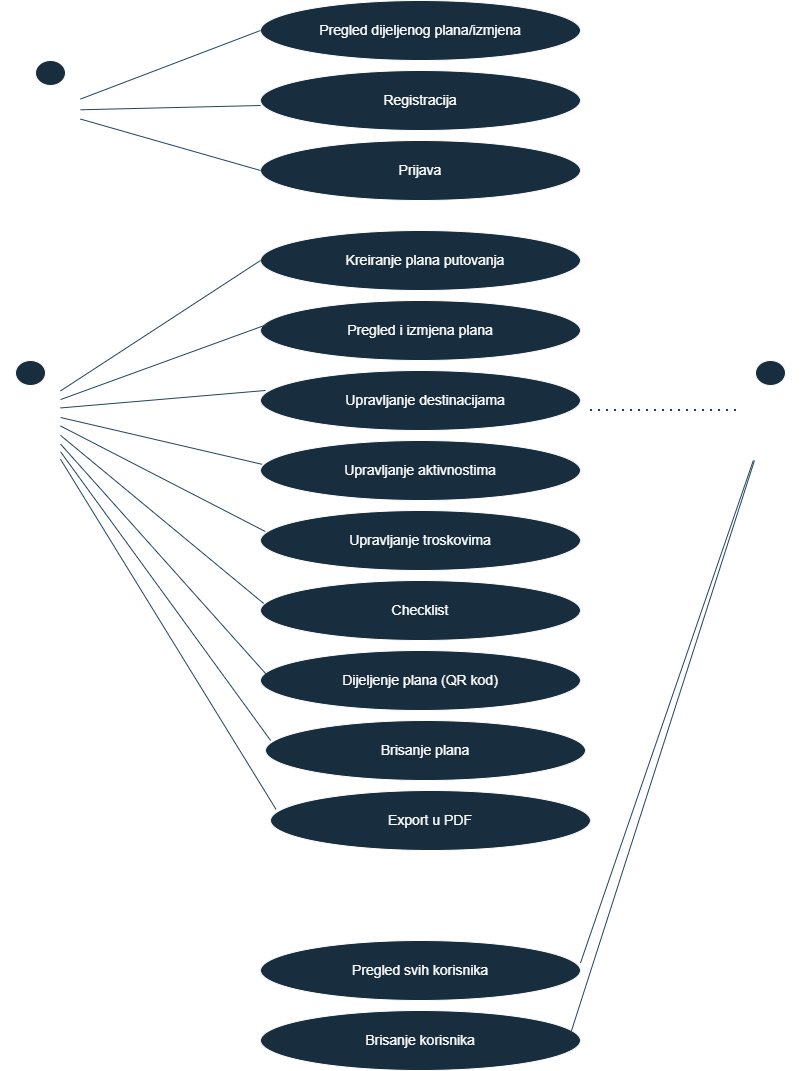

The diagram above was exported from draw.io. Its source (the exported page's mxGraphModel, read from the mxfile embedded in the PNG):
<mxGraphModel dx="2293" dy="1022" grid="1" gridSize="10" guides="1" tooltips="1" connect="1" arrows="1" fold="1" page="1" pageScale="1" pageWidth="850" pageHeight="1100" math="0" shadow="0">
  <root>
    <mxCell id="0" />
    <mxCell id="1" parent="0" />
    <mxCell id="LaUdO2fjIp7hgOqUjBUU-10" parent="1" style="ellipse;whiteSpace=wrap;html=1;labelBackgroundColor=none;fillColor=#182E3E;strokeColor=#FFFFFF;fontColor=#FFFFFF;" value="" vertex="1">
      <mxGeometry height="60" width="320" x="280" y="80" as="geometry" />
    </mxCell>
    <mxCell id="LaUdO2fjIp7hgOqUjBUU-1" parent="1" style="shape=umlActor;verticalLabelPosition=bottom;verticalAlign=top;html=1;outlineConnect=0;labelBackgroundColor=none;fillColor=#182E3E;strokeColor=#FFFFFF;fontColor=#FFFFFF;" value="Actor" vertex="1">
      <mxGeometry height="100" width="60" x="40" y="70" as="geometry" />
    </mxCell>
    <mxCell id="LaUdO2fjIp7hgOqUjBUU-2" parent="1" style="text;html=1;whiteSpace=wrap;strokeColor=none;fillColor=none;align=center;verticalAlign=middle;rounded=0;labelBackgroundColor=none;fontColor=#FFFFFF;" value="Gost" vertex="1">
      <mxGeometry height="30" width="60" x="40" y="190" as="geometry" />
    </mxCell>
    <mxCell id="LaUdO2fjIp7hgOqUjBUU-3" parent="1" style="ellipse;whiteSpace=wrap;html=1;labelBackgroundColor=none;fillColor=#182E3E;strokeColor=#FFFFFF;fontColor=#FFFFFF;" value="" vertex="1">
      <mxGeometry height="60" width="320" x="280" y="10" as="geometry" />
    </mxCell>
    <mxCell id="LaUdO2fjIp7hgOqUjBUU-4" parent="1" style="text;html=1;whiteSpace=wrap;strokeColor=none;fillColor=none;align=center;verticalAlign=middle;rounded=0;labelBackgroundColor=none;fontColor=#FFFFFF;" value="&lt;font style=&quot;font-size: 14px;&quot;&gt;Pregled dijeljenog plana/izmjena&lt;/font&gt;" vertex="1">
      <mxGeometry height="30" width="210" x="335" y="25" as="geometry" />
    </mxCell>
    <mxCell id="LaUdO2fjIp7hgOqUjBUU-6" parent="1" style="text;html=1;whiteSpace=wrap;strokeColor=none;fillColor=none;align=center;verticalAlign=middle;rounded=0;labelBackgroundColor=none;fontColor=#FFFFFF;" value="&lt;span style=&quot;font-size: 14px;&quot;&gt;Registracija&lt;/span&gt;" vertex="1">
      <mxGeometry height="30" width="160" x="360" y="95" as="geometry" />
    </mxCell>
    <mxCell id="LaUdO2fjIp7hgOqUjBUU-11" parent="1" style="ellipse;whiteSpace=wrap;html=1;labelBackgroundColor=none;fillColor=#182E3E;strokeColor=#FFFFFF;fontColor=#FFFFFF;" value="" vertex="1">
      <mxGeometry height="60" width="320" x="280" y="150" as="geometry" />
    </mxCell>
    <mxCell id="LaUdO2fjIp7hgOqUjBUU-12" edge="1" parent="1" source="LaUdO2fjIp7hgOqUjBUU-8" style="edgeStyle=orthogonalEdgeStyle;rounded=0;orthogonalLoop=1;jettySize=auto;html=1;exitX=0.5;exitY=1;exitDx=0;exitDy=0;labelBackgroundColor=none;strokeColor=#23445D;fontColor=default;" target="LaUdO2fjIp7hgOqUjBUU-8">
      <mxGeometry relative="1" as="geometry" />
    </mxCell>
    <mxCell id="LaUdO2fjIp7hgOqUjBUU-8" parent="1" style="text;html=1;whiteSpace=wrap;strokeColor=none;fillColor=none;align=center;verticalAlign=middle;rounded=0;labelBackgroundColor=none;fontColor=#FFFFFF;" value="&lt;span style=&quot;font-size: 14px;&quot;&gt;Prijava&lt;/span&gt;" vertex="1">
      <mxGeometry height="30" width="160" x="360" y="165" as="geometry" />
    </mxCell>
    <mxCell id="LaUdO2fjIp7hgOqUjBUU-15" edge="1" parent="1" source="LaUdO2fjIp7hgOqUjBUU-1" style="endArrow=none;html=1;rounded=0;entryX=0;entryY=0.5;entryDx=0;entryDy=0;labelBackgroundColor=none;strokeColor=#23445D;fontColor=default;" target="LaUdO2fjIp7hgOqUjBUU-3" value="">
      <mxGeometry height="50" relative="1" width="50" as="geometry">
        <mxPoint x="120" y="120" as="sourcePoint" />
        <mxPoint x="200" y="85" as="targetPoint" />
      </mxGeometry>
    </mxCell>
    <mxCell id="LaUdO2fjIp7hgOqUjBUU-16" edge="1" parent="1" source="LaUdO2fjIp7hgOqUjBUU-1" style="endArrow=none;html=1;rounded=0;entryX=0;entryY=0.5;entryDx=0;entryDy=0;labelBackgroundColor=none;strokeColor=#23445D;fontColor=default;" value="">
      <mxGeometry height="50" relative="1" width="50" as="geometry">
        <mxPoint x="120" y="195" as="sourcePoint" />
        <mxPoint x="280" y="115" as="targetPoint" />
      </mxGeometry>
    </mxCell>
    <mxCell id="LaUdO2fjIp7hgOqUjBUU-17" edge="1" parent="1" source="LaUdO2fjIp7hgOqUjBUU-1" style="endArrow=none;html=1;rounded=0;entryX=0;entryY=0.5;entryDx=0;entryDy=0;labelBackgroundColor=none;strokeColor=#23445D;fontColor=default;" target="LaUdO2fjIp7hgOqUjBUU-11" value="">
      <mxGeometry height="50" relative="1" width="50" as="geometry">
        <mxPoint x="110" y="170" as="sourcePoint" />
        <mxPoint x="250" y="220" as="targetPoint" />
      </mxGeometry>
    </mxCell>
    <mxCell id="LaUdO2fjIp7hgOqUjBUU-18" parent="1" style="shape=umlActor;verticalLabelPosition=bottom;verticalAlign=top;html=1;outlineConnect=0;labelBackgroundColor=none;fillColor=#182E3E;strokeColor=#FFFFFF;fontColor=#FFFFFF;" value="Actor" vertex="1">
      <mxGeometry height="100" width="60" x="760" y="370" as="geometry" />
    </mxCell>
    <mxCell id="LaUdO2fjIp7hgOqUjBUU-19" parent="1" style="text;html=1;whiteSpace=wrap;strokeColor=none;fillColor=none;align=center;verticalAlign=middle;rounded=0;labelBackgroundColor=none;fontColor=#FFFFFF;" value="Admin" vertex="1">
      <mxGeometry height="30" width="60" x="760" y="490" as="geometry" />
    </mxCell>
    <mxCell id="LaUdO2fjIp7hgOqUjBUU-20" parent="1" style="ellipse;whiteSpace=wrap;html=1;labelBackgroundColor=none;fillColor=#182E3E;strokeColor=#FFFFFF;fontColor=#FFFFFF;" value="" vertex="1">
      <mxGeometry height="60" width="320" x="280" y="240" as="geometry" />
    </mxCell>
    <mxCell id="LaUdO2fjIp7hgOqUjBUU-21" parent="1" style="ellipse;whiteSpace=wrap;html=1;labelBackgroundColor=none;fillColor=#182E3E;strokeColor=#FFFFFF;fontColor=#FFFFFF;" value="" vertex="1">
      <mxGeometry height="60" width="320" x="280" y="310" as="geometry" />
    </mxCell>
    <mxCell id="LaUdO2fjIp7hgOqUjBUU-22" parent="1" style="ellipse;whiteSpace=wrap;html=1;labelBackgroundColor=none;fillColor=#182E3E;strokeColor=#FFFFFF;fontColor=#FFFFFF;" value="" vertex="1">
      <mxGeometry height="60" width="320" x="280" y="380" as="geometry" />
    </mxCell>
    <mxCell id="LaUdO2fjIp7hgOqUjBUU-23" parent="1" style="ellipse;whiteSpace=wrap;html=1;labelBackgroundColor=none;fillColor=#182E3E;strokeColor=#FFFFFF;fontColor=#FFFFFF;" value="" vertex="1">
      <mxGeometry height="60" width="320" x="280" y="450" as="geometry" />
    </mxCell>
    <mxCell id="LaUdO2fjIp7hgOqUjBUU-24" parent="1" style="ellipse;whiteSpace=wrap;html=1;labelBackgroundColor=none;fillColor=#182E3E;strokeColor=#FFFFFF;fontColor=#FFFFFF;" value="" vertex="1">
      <mxGeometry height="60" width="320" x="280" y="520" as="geometry" />
    </mxCell>
    <mxCell id="LaUdO2fjIp7hgOqUjBUU-25" parent="1" style="ellipse;whiteSpace=wrap;html=1;labelBackgroundColor=none;fillColor=#182E3E;strokeColor=#FFFFFF;fontColor=#FFFFFF;" value="" vertex="1">
      <mxGeometry height="60" width="320" x="280" y="590" as="geometry" />
    </mxCell>
    <mxCell id="LaUdO2fjIp7hgOqUjBUU-26" parent="1" style="ellipse;whiteSpace=wrap;html=1;labelBackgroundColor=none;fillColor=#182E3E;strokeColor=#FFFFFF;fontColor=#FFFFFF;" value="" vertex="1">
      <mxGeometry height="60" width="320" x="280" y="660" as="geometry" />
    </mxCell>
    <mxCell id="LaUdO2fjIp7hgOqUjBUU-27" parent="1" style="ellipse;whiteSpace=wrap;html=1;labelBackgroundColor=none;fillColor=#182E3E;strokeColor=#FFFFFF;fontColor=#FFFFFF;" value="" vertex="1">
      <mxGeometry height="60" width="320" x="280" y="950" as="geometry" />
    </mxCell>
    <mxCell id="LaUdO2fjIp7hgOqUjBUU-28" parent="1" style="ellipse;whiteSpace=wrap;html=1;labelBackgroundColor=none;fillColor=#182E3E;strokeColor=#FFFFFF;fontColor=#FFFFFF;" value="" vertex="1">
      <mxGeometry height="60" width="320" x="280" y="1020" as="geometry" />
    </mxCell>
    <mxCell id="LaUdO2fjIp7hgOqUjBUU-29" parent="1" style="shape=umlActor;verticalLabelPosition=bottom;verticalAlign=top;html=1;outlineConnect=0;labelBackgroundColor=none;fillColor=#182E3E;strokeColor=#FFFFFF;fontColor=#FFFFFF;" value="Actor" vertex="1">
      <mxGeometry height="100" width="60" x="20" y="370" as="geometry" />
    </mxCell>
    <mxCell id="LaUdO2fjIp7hgOqUjBUU-30" parent="1" style="text;html=1;whiteSpace=wrap;strokeColor=none;fillColor=none;align=center;verticalAlign=middle;rounded=0;labelBackgroundColor=none;fontColor=#FFFFFF;" value="Korisnik" vertex="1">
      <mxGeometry height="30" width="60" x="20" y="490" as="geometry" />
    </mxCell>
    <mxCell id="LaUdO2fjIp7hgOqUjBUU-31" parent="1" style="text;html=1;whiteSpace=wrap;strokeColor=none;fillColor=none;align=center;verticalAlign=middle;rounded=0;labelBackgroundColor=none;fontColor=#FFFFFF;" value="&lt;span style=&quot;font-size: 14px;&quot;&gt;Kreiranje plana putovanja&lt;/span&gt;" vertex="1">
      <mxGeometry height="30" width="170" x="360" y="255" as="geometry" />
    </mxCell>
    <mxCell id="LaUdO2fjIp7hgOqUjBUU-32" parent="1" style="text;html=1;whiteSpace=wrap;strokeColor=none;fillColor=none;align=center;verticalAlign=middle;rounded=0;labelBackgroundColor=none;fontColor=#FFFFFF;" value="&lt;span style=&quot;font-size: 14px;&quot;&gt;Pregled i izmjena plana&lt;/span&gt;" vertex="1">
      <mxGeometry height="30" width="160" x="360" y="325" as="geometry" />
    </mxCell>
    <mxCell id="LaUdO2fjIp7hgOqUjBUU-33" parent="1" style="text;html=1;whiteSpace=wrap;strokeColor=none;fillColor=none;align=center;verticalAlign=middle;rounded=0;labelBackgroundColor=none;fontColor=#FFFFFF;" value="&lt;span style=&quot;font-size: 14px;&quot;&gt;Upravljanje destinacijama&lt;/span&gt;" vertex="1">
      <mxGeometry height="30" width="170" x="360" y="395" as="geometry" />
    </mxCell>
    <mxCell id="LaUdO2fjIp7hgOqUjBUU-34" parent="1" style="text;html=1;whiteSpace=wrap;strokeColor=none;fillColor=none;align=center;verticalAlign=middle;rounded=0;labelBackgroundColor=none;fontColor=#FFFFFF;" value="&lt;span style=&quot;font-size: 14px;&quot;&gt;Upravljanje aktivnostima&lt;/span&gt;" vertex="1">
      <mxGeometry height="30" width="160" x="360" y="465" as="geometry" />
    </mxCell>
    <mxCell id="LaUdO2fjIp7hgOqUjBUU-35" parent="1" style="text;html=1;whiteSpace=wrap;strokeColor=none;fillColor=none;align=center;verticalAlign=middle;rounded=0;labelBackgroundColor=none;fontColor=#FFFFFF;" value="&lt;span style=&quot;font-size: 14px;&quot;&gt;Upravljanje troskovima&lt;/span&gt;" vertex="1">
      <mxGeometry height="30" width="160" x="360" y="535" as="geometry" />
    </mxCell>
    <mxCell id="LaUdO2fjIp7hgOqUjBUU-36" parent="1" style="text;html=1;whiteSpace=wrap;strokeColor=none;fillColor=none;align=center;verticalAlign=middle;rounded=0;labelBackgroundColor=none;fontColor=#FFFFFF;" value="&lt;span style=&quot;font-size: 14px;&quot;&gt;Checklist&lt;/span&gt;" vertex="1">
      <mxGeometry height="30" width="160" x="360" y="605" as="geometry" />
    </mxCell>
    <mxCell id="LaUdO2fjIp7hgOqUjBUU-37" parent="1" style="text;html=1;whiteSpace=wrap;strokeColor=none;fillColor=none;align=center;verticalAlign=middle;rounded=0;labelBackgroundColor=none;fontColor=#FFFFFF;" value="&lt;span style=&quot;font-size: 14px;&quot;&gt;Dijeljenje plana (QR kod)&lt;/span&gt;" vertex="1">
      <mxGeometry height="30" width="160" x="360" y="675" as="geometry" />
    </mxCell>
    <mxCell id="LaUdO2fjIp7hgOqUjBUU-38" parent="1" style="text;html=1;whiteSpace=wrap;strokeColor=none;fillColor=none;align=center;verticalAlign=middle;rounded=0;labelBackgroundColor=none;fontColor=#FFFFFF;" value="&lt;span style=&quot;font-size: 14px;&quot;&gt;Pregled svih korisnika&lt;/span&gt;" vertex="1">
      <mxGeometry height="30" width="160" x="360" y="965" as="geometry" />
    </mxCell>
    <mxCell id="LaUdO2fjIp7hgOqUjBUU-39" parent="1" style="text;html=1;whiteSpace=wrap;strokeColor=none;fillColor=none;align=center;verticalAlign=middle;rounded=0;labelBackgroundColor=none;fontColor=#FFFFFF;" value="&lt;span style=&quot;font-size: 14px;&quot;&gt;Brisanje korisnika&lt;/span&gt;" vertex="1">
      <mxGeometry height="30" width="160" x="360" y="1035" as="geometry" />
    </mxCell>
    <mxCell id="LaUdO2fjIp7hgOqUjBUU-41" parent="1" style="ellipse;whiteSpace=wrap;html=1;labelBackgroundColor=none;fillColor=#182E3E;strokeColor=#FFFFFF;fontColor=#FFFFFF;" value="" vertex="1">
      <mxGeometry height="60" width="320" x="285" y="730" as="geometry" />
    </mxCell>
    <mxCell id="LaUdO2fjIp7hgOqUjBUU-40" parent="1" style="text;html=1;whiteSpace=wrap;strokeColor=none;fillColor=none;align=center;verticalAlign=middle;rounded=0;labelBackgroundColor=none;fontColor=#FFFFFF;" value="&lt;span style=&quot;font-size: 14px;&quot;&gt;Brisanje plana&lt;/span&gt;" vertex="1">
      <mxGeometry height="30" width="160" x="365" y="745" as="geometry" />
    </mxCell>
    <mxCell id="LaUdO2fjIp7hgOqUjBUU-42" edge="1" parent="1" source="LaUdO2fjIp7hgOqUjBUU-29" style="endArrow=none;html=1;rounded=0;labelBackgroundColor=none;strokeColor=#23445D;fontColor=default;" value="">
      <mxGeometry height="50" relative="1" width="50" as="geometry">
        <mxPoint x="105" y="220" as="sourcePoint" />
        <mxPoint x="280" y="270" as="targetPoint" />
      </mxGeometry>
    </mxCell>
    <mxCell id="LaUdO2fjIp7hgOqUjBUU-43" edge="1" parent="1" source="LaUdO2fjIp7hgOqUjBUU-29" style="endArrow=none;html=1;rounded=0;entryX=0.022;entryY=0.397;entryDx=0;entryDy=0;entryPerimeter=0;labelBackgroundColor=none;strokeColor=#23445D;fontColor=default;" target="LaUdO2fjIp7hgOqUjBUU-21" value="">
      <mxGeometry height="50" relative="1" width="50" as="geometry">
        <mxPoint x="100" y="290" as="sourcePoint" />
        <mxPoint x="280" y="341" as="targetPoint" />
      </mxGeometry>
    </mxCell>
    <mxCell id="LaUdO2fjIp7hgOqUjBUU-44" edge="1" parent="1" source="LaUdO2fjIp7hgOqUjBUU-29" style="endArrow=none;html=1;rounded=0;entryX=0.016;entryY=0.333;entryDx=0;entryDy=0;entryPerimeter=0;labelBackgroundColor=none;strokeColor=#23445D;fontColor=default;" target="LaUdO2fjIp7hgOqUjBUU-22" value="">
      <mxGeometry height="50" relative="1" width="50" as="geometry">
        <mxPoint x="105" y="360" as="sourcePoint" />
        <mxPoint x="285" y="411" as="targetPoint" />
      </mxGeometry>
    </mxCell>
    <mxCell id="LaUdO2fjIp7hgOqUjBUU-45" edge="1" parent="1" source="LaUdO2fjIp7hgOqUjBUU-29" style="endArrow=none;html=1;rounded=0;entryX=0.005;entryY=0.397;entryDx=0;entryDy=0;entryPerimeter=0;labelBackgroundColor=none;strokeColor=#23445D;fontColor=default;" target="LaUdO2fjIp7hgOqUjBUU-23" value="">
      <mxGeometry height="50" relative="1" width="50" as="geometry">
        <mxPoint x="70" y="420" as="sourcePoint" />
        <mxPoint x="250" y="470" as="targetPoint" />
      </mxGeometry>
    </mxCell>
    <mxCell id="LaUdO2fjIp7hgOqUjBUU-46" edge="1" parent="1" source="LaUdO2fjIp7hgOqUjBUU-29" style="endArrow=none;html=1;rounded=0;entryX=0.015;entryY=0.35;entryDx=0;entryDy=0;entryPerimeter=0;labelBackgroundColor=none;strokeColor=#23445D;fontColor=default;" target="LaUdO2fjIp7hgOqUjBUU-24" value="">
      <mxGeometry height="50" relative="1" width="50" as="geometry">
        <mxPoint x="100" y="495" as="sourcePoint" />
        <mxPoint x="280" y="546" as="targetPoint" />
      </mxGeometry>
    </mxCell>
    <mxCell id="LaUdO2fjIp7hgOqUjBUU-47" edge="1" parent="1" source="LaUdO2fjIp7hgOqUjBUU-29" style="endArrow=none;html=1;rounded=0;entryX=0.01;entryY=0.383;entryDx=0;entryDy=0;entryPerimeter=0;labelBackgroundColor=none;strokeColor=#23445D;fontColor=default;" target="LaUdO2fjIp7hgOqUjBUU-25" value="">
      <mxGeometry height="50" relative="1" width="50" as="geometry">
        <mxPoint x="100" y="565" as="sourcePoint" />
        <mxPoint x="280" y="616" as="targetPoint" />
      </mxGeometry>
    </mxCell>
    <mxCell id="LaUdO2fjIp7hgOqUjBUU-48" edge="1" parent="1" source="LaUdO2fjIp7hgOqUjBUU-29" style="endArrow=none;html=1;rounded=0;entryX=0.017;entryY=0.39;entryDx=0;entryDy=0;entryPerimeter=0;labelBackgroundColor=none;strokeColor=#23445D;fontColor=default;" target="LaUdO2fjIp7hgOqUjBUU-26" value="">
      <mxGeometry height="50" relative="1" width="50" as="geometry">
        <mxPoint x="105" y="624" as="sourcePoint" />
        <mxPoint x="285" y="675" as="targetPoint" />
      </mxGeometry>
    </mxCell>
    <mxCell id="LaUdO2fjIp7hgOqUjBUU-49" edge="1" parent="1" source="LaUdO2fjIp7hgOqUjBUU-29" style="endArrow=none;html=1;rounded=0;entryX=0.016;entryY=0.333;entryDx=0;entryDy=0;entryPerimeter=0;labelBackgroundColor=none;strokeColor=#23445D;fontColor=default;" target="LaUdO2fjIp7hgOqUjBUU-41" value="">
      <mxGeometry height="50" relative="1" width="50" as="geometry">
        <mxPoint x="70" y="620" as="sourcePoint" />
        <mxPoint x="250" y="671" as="targetPoint" />
      </mxGeometry>
    </mxCell>
    <mxCell id="LaUdO2fjIp7hgOqUjBUU-50" edge="1" parent="1" source="LaUdO2fjIp7hgOqUjBUU-18" style="endArrow=none;html=1;rounded=0;entryX=1;entryY=0.374;entryDx=0;entryDy=0;entryPerimeter=0;labelBackgroundColor=none;strokeColor=#23445D;fontColor=default;" target="LaUdO2fjIp7hgOqUjBUU-27" value="">
      <mxGeometry height="50" relative="1" width="50" as="geometry">
        <mxPoint x="630" y="624" as="sourcePoint" />
        <mxPoint x="810" y="675" as="targetPoint" />
      </mxGeometry>
    </mxCell>
    <mxCell id="LaUdO2fjIp7hgOqUjBUU-51" edge="1" parent="1" source="LaUdO2fjIp7hgOqUjBUU-28" style="endArrow=none;html=1;rounded=0;exitX=0.97;exitY=0.368;exitDx=0;exitDy=0;exitPerimeter=0;labelBackgroundColor=none;strokeColor=#23445D;fontColor=default;" target="LaUdO2fjIp7hgOqUjBUU-18" value="">
      <mxGeometry height="50" relative="1" width="50" as="geometry">
        <mxPoint x="650" y="830" as="sourcePoint" />
        <mxPoint x="830" y="881" as="targetPoint" />
      </mxGeometry>
    </mxCell>
    <mxCell id="LaUdO2fjIp7hgOqUjBUU-52" edge="1" parent="1" style="endArrow=none;dashed=1;html=1;dashPattern=1 3;strokeWidth=2;rounded=0;labelBackgroundColor=none;strokeColor=#23445D;fontColor=default;" target="LaUdO2fjIp7hgOqUjBUU-18" value="">
      <mxGeometry height="50" relative="1" width="50" as="geometry">
        <mxPoint x="610" y="420" as="sourcePoint" />
        <mxPoint x="740" y="480" as="targetPoint" />
      </mxGeometry>
    </mxCell>
    <mxCell id="LaUdO2fjIp7hgOqUjBUU-53" parent="1" style="text;html=1;whiteSpace=wrap;strokeColor=none;fillColor=none;align=center;verticalAlign=middle;rounded=0;rotation=0;labelBackgroundColor=none;fontColor=#FFFFFF;" value="nasljedjuje" vertex="1">
      <mxGeometry height="30" width="60" x="650" y="390" as="geometry" />
    </mxCell>
    <mxCell id="LaUdO2fjIp7hgOqUjBUU-54" parent="1" style="ellipse;whiteSpace=wrap;html=1;labelBackgroundColor=none;fillColor=#182E3E;strokeColor=#FFFFFF;fontColor=#FFFFFF;" value="" vertex="1">
      <mxGeometry height="60" width="320" x="290" y="800" as="geometry" />
    </mxCell>
    <mxCell id="LaUdO2fjIp7hgOqUjBUU-55" parent="1" style="text;html=1;whiteSpace=wrap;strokeColor=none;fillColor=none;align=center;verticalAlign=middle;rounded=0;labelBackgroundColor=none;fontColor=#FFFFFF;" value="&lt;span style=&quot;font-size: 14px;&quot;&gt;Export u PDF&lt;/span&gt;" vertex="1">
      <mxGeometry height="30" width="160" x="370" y="815" as="geometry" />
    </mxCell>
    <mxCell id="LaUdO2fjIp7hgOqUjBUU-56" edge="1" parent="1" source="LaUdO2fjIp7hgOqUjBUU-29" style="endArrow=none;html=1;rounded=0;entryX=0.017;entryY=0.312;entryDx=0;entryDy=0;entryPerimeter=0;labelBackgroundColor=none;strokeColor=#23445D;fontColor=default;" target="LaUdO2fjIp7hgOqUjBUU-54" value="">
      <mxGeometry height="50" relative="1" width="50" as="geometry">
        <mxPoint x="40" y="490" as="sourcePoint" />
        <mxPoint x="250" y="779" as="targetPoint" />
      </mxGeometry>
    </mxCell>
  </root>
</mxGraphModel>